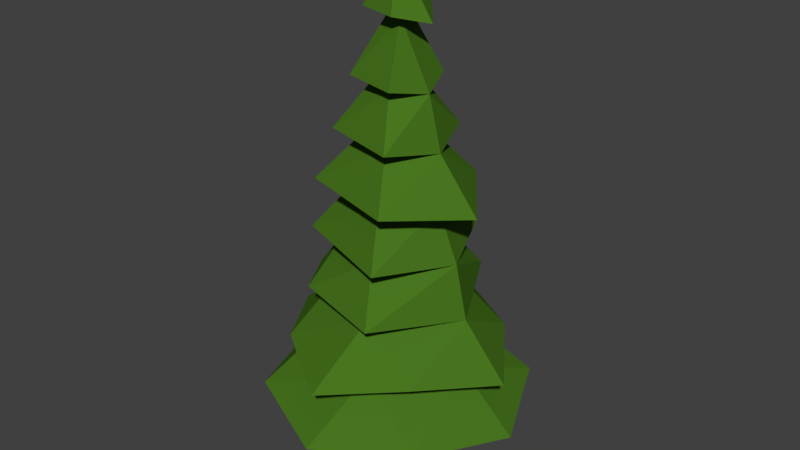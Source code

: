 # Source: pinetreemorelowpoly.blend  (saved by Blender 2.79.0; exported with 4.5.12 LTS)
import bpy
from mathutils import Matrix  # noqa: F401  (used for matrix-valued properties, if any)

bpy.ops.wm.read_factory_settings(use_empty=True)
scene = bpy.context.scene
scene.name = 'Scene'

# ---- collections
col_collection_1 = bpy.data.collections.new('Collection 1'); scene.collection.children.link(col_collection_1)

# ---- materials (node trees are filled in below, after node groups)
mat_leafs = bpy.data.materials.new('Leafs')
mat_leafs.alpha_threshold = 0.0
mat_leafs.use_transparent_shadow = False
mat_leafs.diffuse_color = (0.06623, 0.1789, 0.01387, 1.0)
mat_leafs.specular_color = (1.0, 0.9404, 0.9404)
mat_leafs.roughness = 0.5
mat_trunk = bpy.data.materials.new('Trunk')
mat_trunk.alpha_threshold = 0.0
mat_trunk.use_transparent_shadow = False
mat_trunk.diffuse_color = (0.0985, 0.05396, 0.01261, 1.0)
mat_trunk.roughness = 0.5

# ---- material node trees

# ---- world
world_world = bpy.data.worlds.new('World'); scene.world = world_world
world_world.color = (0.05088, 0.05088, 0.05088)
world_world.use_sun_shadow = False
world_world.sun_shadow_jitter_overblur = 0.0
world_world.cycles.sampling_method = 'MANUAL'

# ---- meshes
me_trunk = bpy.data.meshes.new('trunk')
me_trunk.from_pydata([(0.03545, 1.466, -1.632), (0.0, 9.669, -0.0652), (0.9798, 1.65, -0.9798), (0.04611, 9.669, -0.04611), (1.677, 1.466, 0.009499), (0.0652, 9.669, -4.768e-07), (0.9798, 1.65, 0.9798), (0.04611, 9.669, 0.04611), (0.03545, 1.466, 1.651), (0.0, 9.669, 0.0652), (-0.9798, 1.65, 0.9798), (-0.04611, 9.669, 0.04611), (-1.606, 1.466, 0.009499), (-0.0652, 9.669, -4.768e-07), (-0.9798, 1.65, -0.9798), (-0.04611, 9.669, -0.04611), (0.03545, 5.476, -0.8497), (0.5129, 5.659, -0.5129), (0.8946, 5.476, 0.009498), (0.5129, 5.659, 0.5129), (0.03545, 5.476, 0.8687), (-0.5129, 5.659, 0.5129), (-0.8237, 5.476, 0.009498), (-0.5129, 5.659, -0.5129), (0.03545, 7.45, -0.4647), (0.2831, 7.633, -0.2831), (0.5097, 7.45, 0.009498), (0.2831, 7.633, 0.2831), (0.03545, 7.45, 0.4837), (-0.2831, 7.633, 0.2831), (-0.4388, 7.45, 0.009498), (-0.2831, 7.633, -0.2831), (0.7464, 3.655, -0.7464), (1.286, 3.471, 0.009499), (0.7464, 3.655, 0.7464), (0.03545, 3.471, 1.26), (-0.7464, 3.655, 0.7464), (-1.215, 3.471, 0.009498), (-0.7464, 3.655, -0.7464), (0.03545, 3.471, -1.241), (0.03545, 4.474, -1.045), (0.6297, 4.657, -0.6297), (1.09, 4.474, 0.009498), (0.6297, 4.657, 0.6297), (0.03545, 4.474, 1.064), (-0.6297, 4.657, 0.6297), (-1.019, 4.474, 0.009498), (-0.6297, 4.657, -0.6297), (0.3982, 6.645, -0.3982), (0.7025, 6.461, 0.009498), (0.3982, 6.645, 0.3982), (0.03545, 6.461, 0.6765), (-0.3982, 6.645, 0.3982), (-0.6316, 6.461, 0.009498), (-0.3982, 6.645, -0.3982), (0.03545, 6.461, -0.6575), (0.8635, 2.649, -0.8635), (1.482, 2.465, 0.009499), (0.8635, 2.649, 0.8635), (0.03545, 2.465, 1.456), (-0.8635, 2.649, 0.8635), (-1.411, 2.465, 0.009498), (-0.8635, 2.649, -0.8635), (0.03545, 2.465, -1.437), (0.03545, 8.626, -0.2354), (0.1462, 8.809, -0.1462), (0.2803, 8.626, 0.009498), (0.1462, 8.809, 0.1462), (0.03545, 8.626, 0.2543), (-0.1462, 8.809, 0.1462), (-0.2094, 8.626, 0.009498), (-0.1462, 8.809, -0.1462), (0.03545, 8.626, -0.6786), (0.4108, 8.809, -0.4108), (0.7235, 8.626, 0.009498), (0.4108, 8.809, 0.4108), (0.03545, 8.626, 0.6976), (-0.4108, 8.809, 0.4108), (-0.6526, 8.626, 0.009498), (-0.4108, 8.809, -0.4108), (0.558, 7.633, -0.558), (0.9701, 7.45, 0.009498), (0.558, 7.633, 0.558), (0.03545, 7.45, 0.9442), (-0.558, 7.633, 0.558), (-0.8992, 7.45, 0.009498), (-0.558, 7.633, -0.558), (0.03545, 7.45, -0.9252), (0.03545, 6.461, -1.279), (0.7691, 6.645, -0.7691), (1.324, 6.461, 0.009498), (0.7691, 6.645, 0.7691), (0.03545, 6.461, 1.298), (-0.7691, 6.645, 0.7691), (-1.253, 6.461, 0.009498), (-0.7691, 6.645, -0.7691), (1.002, 5.659, -1.002), (1.714, 5.476, 0.009498), (1.002, 5.659, 1.002), (0.03545, 5.476, 1.688), (-1.002, 5.659, 1.002), (-1.643, 5.476, 0.009498), (-1.002, 5.659, -1.002), (0.03545, 5.476, -1.669), (0.03545, 4.474, -1.775), (1.066, 4.657, -1.066), (1.82, 4.474, 0.009499), (1.066, 4.657, 1.066), (0.03545, 4.474, 1.794), (-1.066, 4.657, 1.066), (-1.749, 4.474, 0.009498), (-1.066, 4.657, -1.066), (1.156, 3.655, -1.156), (1.971, 3.471, 0.009499), (1.156, 3.655, 1.156), (0.03545, 3.471, 1.945), (-1.156, 3.655, 1.156), (-1.9, 3.471, 0.009498), (-1.156, 3.655, -1.156), (0.03545, 3.471, -1.926), (0.03545, 2.465, -2.363), (1.416, 2.649, -1.416), (2.407, 2.465, 0.009499), (1.416, 2.649, 1.416), (0.03545, 2.465, 2.382), (-1.416, 2.649, 1.416), (-2.337, 2.465, 0.009498), (-1.416, 2.649, -1.416), (1.815, 1.65, -1.815), (2.564, 1.466, 0.009499), (1.815, 1.65, 1.815), (0.03545, 1.466, 2.538), (-1.815, 1.65, 1.815), (-2.493, 1.466, 0.009499), (-1.815, 1.65, -1.815), (0.03545, 1.466, -2.519), (0.2866, 0.9443, -0.2866), (0.0, 0.9443, -0.4054), (5.96e-08, -0.02111, -0.5416), (5.96e-08, 1.786, -0.5416), (0.383, -0.02111, -0.383), (0.383, 1.786, -0.383), (0.5416, -0.02111, 0.0), (0.5416, 1.786, -2.384e-07), (0.383, -0.02111, 0.383), (0.383, 1.786, 0.383), (0.0, -0.02111, 0.5416), (0.0, 1.786, 0.5416), (-0.383, -0.02111, 0.383), (-0.383, 1.786, 0.383), (-0.5416, -0.02111, -2.384e-07), (-0.5416, 1.786, -2.384e-07), (-0.383, -0.02111, -0.383), (-0.383, 1.786, -0.383), (0.4054, 0.9443, -2.384e-07), (0.2866, 0.9443, 0.2866), (0.0, 0.9443, 0.4054), (-0.2866, 0.9443, 0.2866), (-0.4054, 0.9443, -2.384e-07), (-0.2866, 0.9443, -0.2866)], [], [(72, 1, 3, 73), (73, 3, 5, 74), (74, 5, 7, 75), (75, 7, 9, 76), (76, 9, 11, 77), (77, 11, 13, 78), (3, 1, 15, 13, 11, 9, 7, 5), (78, 13, 15, 79), (79, 15, 1, 72), (0, 2, 4, 6, 8, 10, 12, 14), (111, 23, 16, 104), (110, 22, 23, 111), (109, 21, 22, 110), (108, 20, 21, 109), (107, 19, 20, 108), (106, 18, 19, 107), (105, 17, 18, 106), (104, 16, 17, 105), (95, 31, 24, 88), (94, 30, 31, 95), (93, 29, 30, 94), (92, 28, 29, 93), (91, 27, 28, 92), (90, 26, 27, 91), (89, 25, 26, 90), (88, 24, 25, 89), (120, 39, 32, 121), (121, 32, 33, 122), (122, 33, 34, 123), (123, 34, 35, 124), (124, 35, 36, 125), (125, 36, 37, 126), (126, 37, 38, 127), (127, 38, 39, 120), (119, 40, 41, 112), (112, 41, 42, 113), (113, 42, 43, 114), (114, 43, 44, 115), (115, 44, 45, 116), (116, 45, 46, 117), (117, 46, 47, 118), (118, 47, 40, 119), (103, 55, 48, 96), (96, 48, 49, 97), (97, 49, 50, 98), (98, 50, 51, 99), (99, 51, 52, 100), (100, 52, 53, 101), (101, 53, 54, 102), (102, 54, 55, 103), (134, 62, 63, 135), (133, 61, 62, 134), (132, 60, 61, 133), (131, 59, 60, 132), (130, 58, 59, 131), (129, 57, 58, 130), (128, 56, 57, 129), (135, 63, 56, 128), (86, 71, 64, 87), (85, 70, 71, 86), (84, 69, 70, 85), (83, 68, 69, 84), (82, 67, 68, 83), (81, 66, 67, 82), (80, 65, 66, 81), (87, 64, 65, 80), (71, 79, 72, 64), (70, 78, 79, 71), (69, 77, 78, 70), (68, 76, 77, 69), (67, 75, 76, 68), (66, 74, 75, 67), (65, 73, 74, 66), (64, 72, 73, 65), (24, 87, 80, 25), (25, 80, 81, 26), (26, 81, 82, 27), (27, 82, 83, 28), (28, 83, 84, 29), (29, 84, 85, 30), (30, 85, 86, 31), (31, 86, 87, 24), (55, 88, 89, 48), (48, 89, 90, 49), (49, 90, 91, 50), (50, 91, 92, 51), (51, 92, 93, 52), (52, 93, 94, 53), (53, 94, 95, 54), (54, 95, 88, 55), (23, 102, 103, 16), (22, 101, 102, 23), (21, 100, 101, 22), (20, 99, 100, 21), (19, 98, 99, 20), (18, 97, 98, 19), (17, 96, 97, 18), (16, 103, 96, 17), (40, 104, 105, 41), (41, 105, 106, 42), (42, 106, 107, 43), (43, 107, 108, 44), (44, 108, 109, 45), (45, 109, 110, 46), (46, 110, 111, 47), (47, 111, 104, 40), (38, 118, 119, 39), (37, 117, 118, 38), (36, 116, 117, 37), (35, 115, 116, 36), (34, 114, 115, 35), (33, 113, 114, 34), (32, 112, 113, 33), (39, 119, 112, 32), (62, 127, 120, 63), (61, 126, 127, 62), (60, 125, 126, 61), (59, 124, 125, 60), (58, 123, 124, 59), (57, 122, 123, 58), (56, 121, 122, 57), (63, 120, 121, 56), (0, 135, 128, 2), (2, 128, 129, 4), (4, 129, 130, 6), (6, 130, 131, 8), (8, 131, 132, 10), (10, 132, 133, 12), (12, 133, 134, 14), (14, 134, 135, 0), (140, 136, 154, 142), (137, 139, 141, 136), (142, 154, 155, 144), (136, 141, 143, 154), (144, 155, 156, 146), (154, 143, 145, 155), (146, 156, 157, 148), (155, 145, 147, 156), (148, 157, 158, 150), (156, 147, 149, 157), (150, 158, 159, 152), (157, 149, 151, 158), (141, 139, 153, 151, 149, 147, 145, 143), (152, 159, 137, 138), (158, 151, 153, 159), (138, 137, 136, 140), (159, 153, 139, 137), (138, 140, 142, 144, 146, 148, 150, 152)])
me_trunk.polygons.foreach_set('material_index', [0, 0, 0, 0, 0, 0, 0, 0, 0, 0, 0, 0, 0, 0, 0, 0, 0, 0, 0, 0, 0, 0, 0, 0, 0, 0, 0, 0, 0, 0, 0, 0, 0, 0, 0, 0, 0, 0, 0, 0, 0, 0, 0, 0, 0, 0, 0, 0, 0, 0, 0, 0, 0, 0, 0, 0, 0, 0, 0, 0, 0, 0, 0, 0, 0, 0, 0, 0, 0, 0, 0, 0, 0, 0, 0, 0, 0, 0, 0, 0, 0, 0, 0, 0, 0, 0, 0, 0, 0, 0, 0, 0, 0, 0, 0, 0, 0, 0, 0, 0, 0, 0, 0, 0, 0, 0, 0, 0, 0, 0, 0, 0, 0, 0, 0, 0, 0, 0, 0, 0, 0, 0, 0, 0, 0, 0, 0, 0, 0, 0, 1, 1, 1, 1, 1, 1, 1, 1, 1, 1, 1, 1, 1, 1, 1, 1, 1, 1])
me_trunk.materials.append(mat_leafs)
me_trunk.materials.append(mat_trunk)
me_trunk.use_remesh_preserve_volume = False
me_trunk.use_remesh_preserve_attributes = False
me_trunk.use_mirror_vertex_groups = False
me_trunk.update()

# ---- objects
ob_leafs = bpy.data.objects.new('leafs', me_trunk)

# ---- transforms, parenting, visibility, modifiers, constraints
ob_leafs.location = (0.0, 0.0, 0.0)
ob_leafs.rotation_euler = (1.571, 0.0, 0.0)
ob_leafs.lineart.crease_threshold = 0.0
_m = ob_leafs.modifiers.new('Decimate', 'DECIMATE')
_m.ratio = 0.4884

# ---- collection membership
col_collection_1.objects.link(ob_leafs)

# ---- scene / render settings (as saved in the file)
scene.frame_start = 1; scene.frame_end = 250; scene.frame_set(87)
scene.render.engine = 'BLENDER_EEVEE_NEXT'
scene.render.resolution_percentage = 50
scene.render.dither_intensity = 0.0
scene.cycles.use_denoising = False
scene.cycles.samples = 128
scene.cycles.sampling_pattern = 'TABULATED_SOBOL'
scene.cycles.use_adaptive_sampling = False
scene.cycles.use_light_tree = False
scene.cycles.blur_glossy = 0.0
scene.cycles.sample_clamp_indirect = 0.0
scene.view_settings.view_transform = 'Standard'
bpy.context.view_layer.update()

# ---- added for rendering (the .blend has no active camera and no usable light): camera, sun
cam_auto = bpy.data.cameras.new('AutoCamera')
cam_auto.lens = 50.0
cam_auto.sensor_width = 36.0
cam_auto.clip_end = 1000.0
ob_auto_camera = bpy.data.objects.new('AutoCamera', cam_auto)
scene.collection.objects.link(ob_auto_camera)
ob_auto_camera.location = (11.251, -13.456, 13.8018)
ob_auto_camera.rotation_euler = (1.09748, -7.21219e-08, 0.694738)
scene.camera = ob_auto_camera
light_auto_sun = bpy.data.lights.new('AutoSun', 'SUN')
light_auto_sun.energy = 3.0
light_auto_sun.angle = 0.0523599
ob_auto_sun = bpy.data.objects.new('AutoSun', light_auto_sun)
scene.collection.objects.link(ob_auto_sun)
ob_auto_sun.rotation_euler = (0.872665, 0.174533, 0.523599)
bpy.context.view_layer.update()
